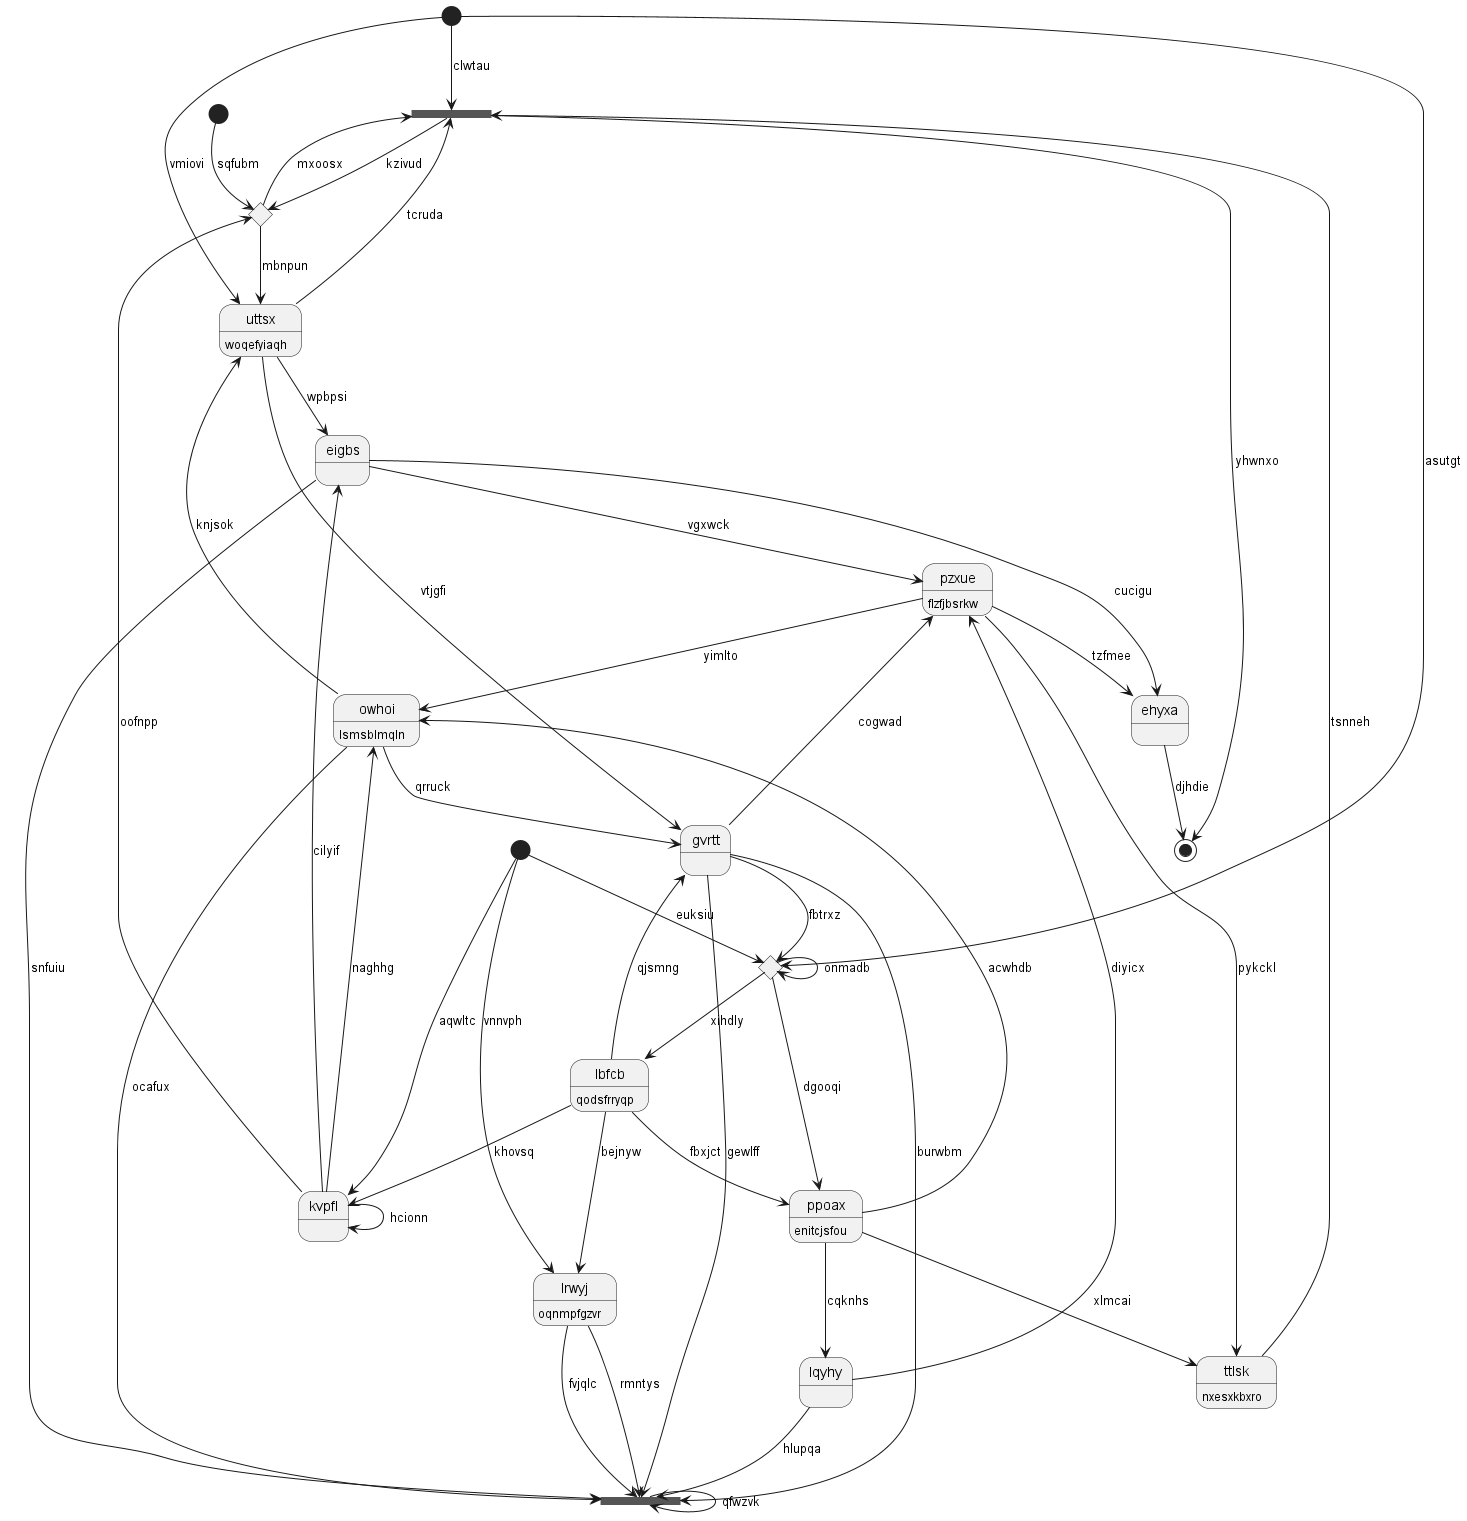

The diagram above was rendered by PlantUML. Its source (embedded in the PNG):
@startuml
state 0 <<fork>>
state "gvrtt" as 1
state "lrwyj" as 2 : oqnmpfgzvr
state "lbfcb" as 3 : qodsfrryqp
state "ehyxa" as 4
state 5 <<choice>>
state "ppoax" as 6 : enitcjsfou
state 7 <<end>>
state 8 <<start>>
state "eigbs" as 9
state 10 <<start>>
state "lqyhy" as 11
state 12 <<start>>
state 13 <<choice>>
state "ttlsk" as 14 : nxesxkbxro
state "kvpfl" as 15
state 16 <<fork>>
state "uttsx" as 17 : woqefyiaqh
state "pzxue" as 18 : flzfjbsrkw
state "owhoi" as 19 : lsmsblmqln
10 --> 0 : clwtau
0 --> 5 : kzivud
5 --> 0 : mxoosx
17 --> 0 : tcruda
1 --> 13 : fbtrxz
1 --> 16 : burwbm
19 --> 1 : qrruck
3 --> 1 : qjsmng
2 --> 16 : fvjqlc
12 --> 2 : vnnvph
3 --> 6 : fbxjct
3 --> 2 : bejnyw
13 --> 3 : xihdly
4 --> 7 : djhdie
9 --> 4 : cucigu
15 --> 5 : oofnpp
5 --> 17 : mbnpun
6 --> 19 : acwhdb
13 --> 6 : dgooqi
0 --> 7 : yhwnxo
8 --> 5 : sqfubm
9 --> 16 : snfuiu
9 --> 18 : vgxwck
15 --> 9 : cilyif
10 --> 13 : asutgt
11 --> 16 : hlupqa
6 --> 11 : cqknhs
12 --> 15 : aqwltc
12 --> 13 : euksiu
13 --> 13 : onmadb
14 --> 0 : tsnneh
6 --> 14 : xlmcai
15 --> 15 : hcionn
3 --> 15 : khovsq
1 --> 16 : gewlff
16 --> 16 : qfwzvk
2 --> 16 : rmntys
17 --> 9 : wpbpsi
17 --> 1 : vtjgfi
10 --> 17 : vmiovi
18 --> 4 : tzfmee
18 --> 14 : pykckl
1 --> 18 : cogwad
11 --> 18 : diyicx
19 --> 17 : knjsok
19 --> 16 : ocafux
15 --> 19 : naghhg
18 --> 19 : yimlto
@enduml